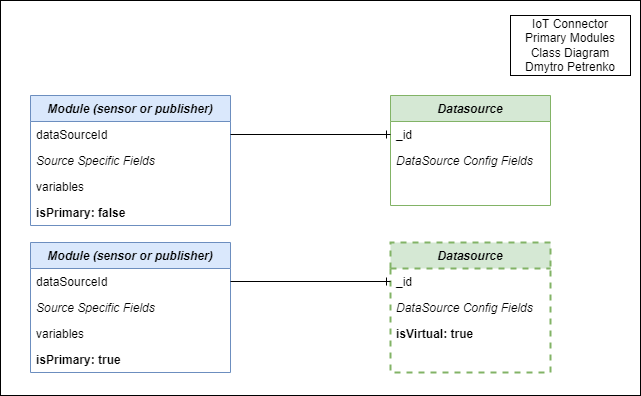

The diagram above was exported from draw.io. Its source (the exported page's mxGraphModel, read from the mxfile embedded in the PNG):
<mxGraphModel dx="1422" dy="705" grid="1" gridSize="10" guides="1" tooltips="1" connect="1" arrows="1" fold="1" page="1" pageScale="1" pageWidth="827" pageHeight="1169" math="0" shadow="0">
  <root>
    <mxCell id="WIyWlLk6GJQsqaUBKTNV-0" />
    <mxCell id="WIyWlLk6GJQsqaUBKTNV-1" parent="WIyWlLk6GJQsqaUBKTNV-0" />
    <mxCell id="2vyhd489MkbHHl44CtBs-61" value="" style="rounded=0;whiteSpace=wrap;html=1;fontSize=10;strokeColor=default;" parent="WIyWlLk6GJQsqaUBKTNV-1" vertex="1">
      <mxGeometry x="20" y="5" width="640" height="395" as="geometry" />
    </mxCell>
    <mxCell id="zkfFHV4jXpPFQw0GAbJ--17" value="Module (sensor or publisher)" style="swimlane;fontStyle=3;align=center;verticalAlign=top;childLayout=stackLayout;horizontal=1;startSize=26;horizontalStack=0;resizeParent=1;resizeLast=0;collapsible=1;marginBottom=0;rounded=0;shadow=0;strokeWidth=1;fillColor=#dae8fc;strokeColor=#6c8ebf;" parent="WIyWlLk6GJQsqaUBKTNV-1" vertex="1">
      <mxGeometry x="50" y="100" width="200" height="130" as="geometry">
        <mxRectangle x="550" y="140" width="160" height="26" as="alternateBounds" />
      </mxGeometry>
    </mxCell>
    <mxCell id="zkfFHV4jXpPFQw0GAbJ--18" value="dataSourceId" style="text;align=left;verticalAlign=top;spacingLeft=4;spacingRight=4;overflow=hidden;rotatable=0;points=[[0,0.5],[1,0.5]];portConstraint=eastwest;" parent="zkfFHV4jXpPFQw0GAbJ--17" vertex="1">
      <mxGeometry y="26" width="200" height="26" as="geometry" />
    </mxCell>
    <mxCell id="zkfFHV4jXpPFQw0GAbJ--22" value="Source Specific Fields" style="text;align=left;verticalAlign=top;spacingLeft=4;spacingRight=4;overflow=hidden;rotatable=0;points=[[0,0.5],[1,0.5]];portConstraint=eastwest;rounded=0;shadow=0;html=0;fontStyle=2;strokeColor=none;" parent="zkfFHV4jXpPFQw0GAbJ--17" vertex="1">
      <mxGeometry y="52" width="200" height="26" as="geometry" />
    </mxCell>
    <mxCell id="YdLpuiNqPczwykzlAnzE-1" value="variables" style="text;align=left;verticalAlign=top;spacingLeft=4;spacingRight=4;overflow=hidden;rotatable=0;points=[[0,0.5],[1,0.5]];portConstraint=eastwest;" parent="zkfFHV4jXpPFQw0GAbJ--17" vertex="1">
      <mxGeometry y="78" width="200" height="26" as="geometry" />
    </mxCell>
    <mxCell id="YdLpuiNqPczwykzlAnzE-8" value="isPrimary: false" style="text;align=left;verticalAlign=top;spacingLeft=4;spacingRight=4;overflow=hidden;rotatable=0;points=[[0,0.5],[1,0.5]];portConstraint=eastwest;fontStyle=1" parent="zkfFHV4jXpPFQw0GAbJ--17" vertex="1">
      <mxGeometry y="104" width="200" height="26" as="geometry" />
    </mxCell>
    <mxCell id="2vyhd489MkbHHl44CtBs-41" value="Datasource" style="swimlane;fontStyle=3;align=center;verticalAlign=top;childLayout=stackLayout;horizontal=1;startSize=26;horizontalStack=0;resizeParent=1;resizeLast=0;collapsible=1;marginBottom=0;rounded=0;shadow=0;strokeWidth=1;fillColor=#d5e8d4;strokeColor=#82b366;" parent="WIyWlLk6GJQsqaUBKTNV-1" vertex="1">
      <mxGeometry x="410" y="100" width="160" height="110" as="geometry">
        <mxRectangle x="130" y="380" width="160" height="26" as="alternateBounds" />
      </mxGeometry>
    </mxCell>
    <mxCell id="2vyhd489MkbHHl44CtBs-42" value="_id" style="text;align=left;verticalAlign=top;spacingLeft=4;spacingRight=4;overflow=hidden;rotatable=0;points=[[0,0.5],[1,0.5]];portConstraint=eastwest;" parent="2vyhd489MkbHHl44CtBs-41" vertex="1">
      <mxGeometry y="26" width="160" height="26" as="geometry" />
    </mxCell>
    <mxCell id="2vyhd489MkbHHl44CtBs-44" value="DataSource Config Fields" style="text;align=left;verticalAlign=top;spacingLeft=4;spacingRight=4;overflow=hidden;rotatable=0;points=[[0,0.5],[1,0.5]];portConstraint=eastwest;rounded=0;shadow=0;html=0;fontStyle=2" parent="2vyhd489MkbHHl44CtBs-41" vertex="1">
      <mxGeometry y="52" width="160" height="26" as="geometry" />
    </mxCell>
    <mxCell id="2vyhd489MkbHHl44CtBs-64" value="IoT Connector&lt;br&gt;Primary Modules&lt;br&gt;Class Diagram&lt;br&gt;Dmytro Petrenko" style="rounded=0;whiteSpace=wrap;html=1;fontSize=12;strokeColor=default;" parent="WIyWlLk6GJQsqaUBKTNV-1" vertex="1">
      <mxGeometry x="530" y="20" width="120" height="60" as="geometry" />
    </mxCell>
    <mxCell id="YdLpuiNqPczwykzlAnzE-3" value="Datasource" style="swimlane;fontStyle=3;align=center;verticalAlign=top;childLayout=stackLayout;horizontal=1;startSize=26;horizontalStack=0;resizeParent=1;resizeLast=0;collapsible=1;marginBottom=0;rounded=0;shadow=0;strokeWidth=2;fillColor=#d5e8d4;strokeColor=#82b366;dashed=1;" parent="WIyWlLk6GJQsqaUBKTNV-1" vertex="1">
      <mxGeometry x="410" y="247" width="160" height="130" as="geometry">
        <mxRectangle x="130" y="380" width="160" height="26" as="alternateBounds" />
      </mxGeometry>
    </mxCell>
    <mxCell id="YdLpuiNqPczwykzlAnzE-4" value="_id" style="text;align=left;verticalAlign=top;spacingLeft=4;spacingRight=4;overflow=hidden;rotatable=0;points=[[0,0.5],[1,0.5]];portConstraint=eastwest;" parent="YdLpuiNqPczwykzlAnzE-3" vertex="1">
      <mxGeometry y="26" width="160" height="26" as="geometry" />
    </mxCell>
    <mxCell id="YdLpuiNqPczwykzlAnzE-5" value="DataSource Config Fields" style="text;align=left;verticalAlign=top;spacingLeft=4;spacingRight=4;overflow=hidden;rotatable=0;points=[[0,0.5],[1,0.5]];portConstraint=eastwest;rounded=0;shadow=0;html=0;fontStyle=2" parent="YdLpuiNqPczwykzlAnzE-3" vertex="1">
      <mxGeometry y="52" width="160" height="26" as="geometry" />
    </mxCell>
    <mxCell id="5ad8-h6q02QuEMvRylkt-0" value="isVirtual: true" style="text;align=left;verticalAlign=top;spacingLeft=4;spacingRight=4;overflow=hidden;rotatable=0;points=[[0,0.5],[1,0.5]];portConstraint=eastwest;rounded=0;shadow=0;html=0;fontStyle=1" parent="YdLpuiNqPczwykzlAnzE-3" vertex="1">
      <mxGeometry y="78" width="160" height="26" as="geometry" />
    </mxCell>
    <mxCell id="YdLpuiNqPczwykzlAnzE-9" value="Module (sensor or publisher)" style="swimlane;fontStyle=3;align=center;verticalAlign=top;childLayout=stackLayout;horizontal=1;startSize=26;horizontalStack=0;resizeParent=1;resizeLast=0;collapsible=1;marginBottom=0;rounded=0;shadow=0;strokeWidth=1;fillColor=#dae8fc;strokeColor=#6c8ebf;" parent="WIyWlLk6GJQsqaUBKTNV-1" vertex="1">
      <mxGeometry x="50" y="247" width="200" height="130" as="geometry">
        <mxRectangle x="550" y="140" width="160" height="26" as="alternateBounds" />
      </mxGeometry>
    </mxCell>
    <mxCell id="YdLpuiNqPczwykzlAnzE-10" value="dataSourceId" style="text;align=left;verticalAlign=top;spacingLeft=4;spacingRight=4;overflow=hidden;rotatable=0;points=[[0,0.5],[1,0.5]];portConstraint=eastwest;" parent="YdLpuiNqPczwykzlAnzE-9" vertex="1">
      <mxGeometry y="26" width="200" height="26" as="geometry" />
    </mxCell>
    <mxCell id="YdLpuiNqPczwykzlAnzE-11" value="Source Specific Fields" style="text;align=left;verticalAlign=top;spacingLeft=4;spacingRight=4;overflow=hidden;rotatable=0;points=[[0,0.5],[1,0.5]];portConstraint=eastwest;rounded=0;shadow=0;html=0;fontStyle=2;strokeColor=none;" parent="YdLpuiNqPczwykzlAnzE-9" vertex="1">
      <mxGeometry y="52" width="200" height="26" as="geometry" />
    </mxCell>
    <mxCell id="YdLpuiNqPczwykzlAnzE-13" value="variables" style="text;align=left;verticalAlign=top;spacingLeft=4;spacingRight=4;overflow=hidden;rotatable=0;points=[[0,0.5],[1,0.5]];portConstraint=eastwest;" parent="YdLpuiNqPczwykzlAnzE-9" vertex="1">
      <mxGeometry y="78" width="200" height="26" as="geometry" />
    </mxCell>
    <mxCell id="YdLpuiNqPczwykzlAnzE-14" value="isPrimary: true" style="text;align=left;verticalAlign=top;spacingLeft=4;spacingRight=4;overflow=hidden;rotatable=0;points=[[0,0.5],[1,0.5]];portConstraint=eastwest;fontStyle=1" parent="YdLpuiNqPczwykzlAnzE-9" vertex="1">
      <mxGeometry y="104" width="200" height="26" as="geometry" />
    </mxCell>
    <mxCell id="YdLpuiNqPczwykzlAnzE-15" style="edgeStyle=orthogonalEdgeStyle;rounded=0;orthogonalLoop=1;jettySize=auto;html=1;exitX=1;exitY=0.5;exitDx=0;exitDy=0;entryX=0;entryY=0.5;entryDx=0;entryDy=0;endArrow=ERone;endFill=0;" parent="WIyWlLk6GJQsqaUBKTNV-1" source="zkfFHV4jXpPFQw0GAbJ--18" target="2vyhd489MkbHHl44CtBs-42" edge="1">
      <mxGeometry relative="1" as="geometry" />
    </mxCell>
    <mxCell id="YdLpuiNqPczwykzlAnzE-17" style="edgeStyle=orthogonalEdgeStyle;rounded=0;orthogonalLoop=1;jettySize=auto;html=1;exitX=1;exitY=0.5;exitDx=0;exitDy=0;entryX=0;entryY=0.5;entryDx=0;entryDy=0;endArrow=ERone;endFill=0;" parent="WIyWlLk6GJQsqaUBKTNV-1" source="YdLpuiNqPczwykzlAnzE-10" target="YdLpuiNqPczwykzlAnzE-4" edge="1">
      <mxGeometry relative="1" as="geometry" />
    </mxCell>
  </root>
</mxGraphModel>